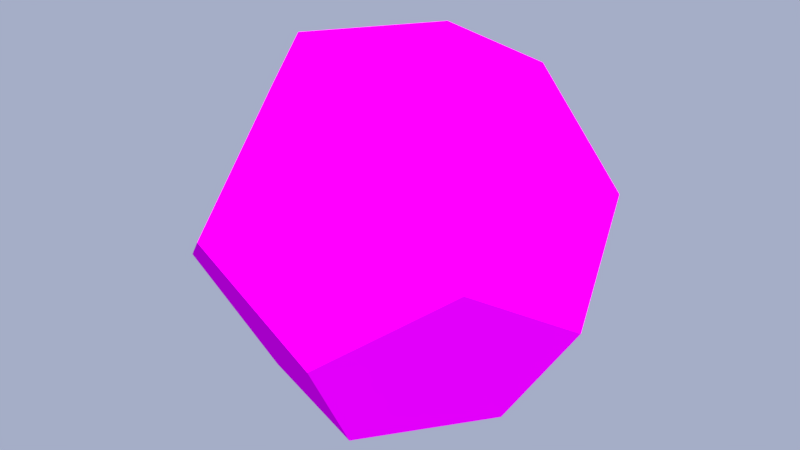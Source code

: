 # Source: st022.blend  (saved by Blender 3.1.7; exported with 4.5.12 LTS)
import bpy
from mathutils import Matrix  # noqa: F401  (used for matrix-valued properties, if any)

bpy.ops.wm.read_factory_settings(use_empty=True)
scene = bpy.context.scene
scene.name = 'level1_ref'

# ---- images (referenced by path relative to the original .blend; pixels are not part of the script)
import os
ASSET_DIR = os.environ.get("B2B_ASSET_DIR", "")  # directory of the original .blend (textures are referenced by path, not embedded)
HERE = os.path.dirname(os.path.abspath(__file__))  # packed textures are extracted next to this script under _unpacked/

def load_image(name, relpath, width, height, colorspace="sRGB"):
    """Load a texture the original file referenced (path relative to the .blend, or extracted next to this script)."""
    p = next((c for c in (os.path.join(HERE, relpath), os.path.join(ASSET_DIR, relpath)) if relpath and os.path.exists(c)), "")
    if p:
        img = bpy.data.images.load(p, check_existing=True)
        img.name = name
    else:  # same state as the original file: an image datablock whose file is absent (Cycles renders it pink)
        img = bpy.data.images.new(name, width, height)
        img.source = "FILE"
        img.filepath = "//" + (relpath or name)
    img.colorspace_settings.name = colorspace
    return img
img_check1_png = load_image('check1.png', 'check1.png', 1024, 1024, 'sRGB')
img_check2_png = load_image('check2.png', 'check2.png', 1024, 1024, 'sRGB')
img_check3_png = load_image('check3.png', 'check3.png', 1024, 1024, 'sRGB')
img_trim_png = load_image('trim.png', 'trim.png', 1024, 1024, 'sRGB')
img_ice2_png = load_image('ice2.png', 'ice2.png', 1024, 1024, 'sRGB')

# ---- materials (node trees are filled in below, after node groups)
mat_check = bpy.data.materials.new('check')
mat_check.alpha_threshold = 0.0
mat_check.use_backface_culling = True
mat_check.use_transparent_shadow = False
mat_check.diffuse_color = (0.4069, 0.8437, 0.8619, 1.0)
mat_check.roughness = 0.5
mat_check.specular_intensity = 0.0
mat_check2 = bpy.data.materials.new('check2')
mat_check2.alpha_threshold = 0.0
mat_check2.use_backface_culling = True
mat_check2.use_transparent_shadow = False
mat_check2.roughness = 0.5
mat_check2.specular_intensity = 0.0
mat_check3 = bpy.data.materials.new('check3')
mat_check3.alpha_threshold = 0.0
mat_check3.use_backface_culling = True
mat_check3.use_transparent_shadow = False
mat_check3.roughness = 0.5
mat_check3.specular_intensity = 0.0
mat_fill = bpy.data.materials.new('fill')
mat_fill.use_backface_culling = True
mat_fill.use_transparent_shadow = False
mat_fill.roughness = 0.5
mat_fill.specular_intensity = 0.0
mat_fill2 = bpy.data.materials.new('fill2')
mat_fill2.alpha_threshold = 0.0
mat_fill2.use_backface_culling = True
mat_fill2.use_transparent_shadow = False
mat_fill2.roughness = 0.5
mat_fill2.specular_intensity = 0.0

# ---- node groups
ng_auto_smooth = bpy.data.node_groups.new('Auto Smooth', 'GeometryNodeTree')
_s = ng_auto_smooth.interface.new_socket(name='Geometry', in_out='OUTPUT', socket_type='NodeSocketGeometry')
_s = ng_auto_smooth.interface.new_socket(name='Geometry', in_out='INPUT', socket_type='NodeSocketGeometry')
_s = ng_auto_smooth.interface.new_socket(name='Angle', in_out='INPUT', socket_type='NodeSocketFloat')
_s.subtype = 'ANGLE'
_s.min_value = 0.0
_s.max_value = 3.142
ng_auto_smooth.is_modifier = True
_N = ng_auto_smooth.nodes; _L = ng_auto_smooth.links
n0 = _N.new('NodeGroupOutput'); n0.name = 'Group Output'; n0.location = (480, -100)
n1 = _N.new('NodeGroupInput'); n1.name = 'Group Input'; n1.location = (-420, -300)
n2 = _N.new('NodeGroupInput'); n2.name = 'Group Input.001'; n2.location = (-60, -100)
n3 = _N.new('GeometryNodeSetShadeSmooth'); n3.name = 'Set Shade Smooth'; n3.location = (120, -100)
n3.domain = 'EDGE'
n4 = _N.new('GeometryNodeSetShadeSmooth'); n4.name = 'Set Shade Smooth.001'; n4.location = (300, -100)
n5 = _N.new('GeometryNodeInputMeshEdgeAngle'); n5.name = 'Edge Angle'; n5.location = (-420, -220)
n6 = _N.new('GeometryNodeInputEdgeSmooth'); n6.name = 'Is Edge Smooth'; n6.location = (-60, -160)
n7 = _N.new('GeometryNodeInputShadeSmooth'); n7.name = 'Is Face Smooth'; n7.location = (-240, -340)
n8 = _N.new('FunctionNodeBooleanMath'); n8.name = 'Boolean Math'; n8.location = (-60, -220)
n9 = _N.new('FunctionNodeCompare'); n9.name = 'Compare'; n9.location = (-240, -180)
n9.operation = 'LESS_EQUAL'
_L.new(n5.outputs[0], n9.inputs[0])
_L.new(n4.outputs[0], n0.inputs[0])
_L.new(n1.outputs[1], n9.inputs[1])
_L.new(n9.outputs[0], n8.inputs[0])
_L.new(n7.outputs[0], n8.inputs[1])
_L.new(n2.outputs[0], n3.inputs[0])
_L.new(n6.outputs[0], n3.inputs[1])
_L.new(n3.outputs[0], n4.inputs[0])
_L.new(n8.outputs[0], n3.inputs[2])
n0.is_active_output = True

# ---- material node trees
mat_check.use_nodes = True; mat_check.node_tree.nodes.clear()
_N = mat_check.node_tree.nodes; _L = mat_check.node_tree.links
n0 = _N.new('ShaderNodeValToRGB'); n0.name = 'ColorRamp'; n0.location = (0, -200)
while len(n0.color_ramp.elements) > 1: n0.color_ramp.elements.remove(n0.color_ramp.elements[-1])
n0.color_ramp.elements[0].position = 0.0; n0.color_ramp.elements[0].color = (0.0, 0.0, 0.0, 1.0)
_e = n0.color_ramp.elements.new(1.0); _e.color = (1.0, 1.0, 1.0, 1.0)
n1 = _N.new('ShaderNodeOutputMaterial'); n1.name = 'Material Output'; n1.location = (200, 10)
n2 = _N.new('ShaderNodeTexImage'); n2.name = 'grass1.png.001'; n2.location = (-450, 0)
n2.label = 'Image grass1.png.001'
n2.width = 140
n2.image = img_check1_png
n3 = _N.new('ShaderNodeTexCoord'); n3.name = 'Texture Coordinate'; n3.location = (-1000, 25)
n4 = _N.new('ShaderNodeMapping'); n4.name = 'Mapping: grass1.png.001'; n4.location = (-770, 0)
n4.label = 'Mapping: grass1.png.001'
n5 = _N.new('ShaderNodeBsdfPrincipled'); n5.name = 'Principled BSDF'; n5.location = (0, 0)
n5.distribution = 'GGX'
n5.subsurface_method = 'RANDOM_WALK_SKIN'
n5.inputs[3].default_value = 1.45
n5.inputs[13].default_value = 0.0
n5.inputs[27].default_value = (0.0, 0.0, 0.0, 1.0)
n5.inputs[28].default_value = 1.0
_L.new(n4.outputs[0], n2.inputs[0])
_L.new(n3.outputs[2], n4.inputs[0])
_L.new(n5.outputs[0], n1.inputs[0])
_L.new(n2.outputs[0], n5.inputs[0])
n1.is_active_output = True
mat_check2.use_nodes = True; mat_check2.node_tree.nodes.clear()
_N = mat_check2.node_tree.nodes; _L = mat_check2.node_tree.links
n0 = _N.new('ShaderNodeValToRGB'); n0.name = 'ColorRamp'; n0.location = (0, -200)
while len(n0.color_ramp.elements) > 1: n0.color_ramp.elements.remove(n0.color_ramp.elements[-1])
n0.color_ramp.elements[0].position = 0.0; n0.color_ramp.elements[0].color = (0.0, 0.0, 0.0, 1.0)
_e = n0.color_ramp.elements.new(1.0); _e.color = (1.0, 1.0, 1.0, 1.0)
n1 = _N.new('ShaderNodeOutputMaterial'); n1.name = 'Material Output'; n1.location = (200, 10)
n2 = _N.new('ShaderNodeTexImage'); n2.name = 'grass2.png'; n2.location = (-450, 0)
n2.label = 'Image grass2.png'
n2.width = 140
n2.image = img_check2_png
n3 = _N.new('ShaderNodeTexCoord'); n3.name = 'Texture Coordinate'; n3.location = (-1000, 25)
n4 = _N.new('ShaderNodeMapping'); n4.name = 'Mapping: grass2.png'; n4.location = (-770, 0)
n4.label = 'Mapping: grass2.png'
n5 = _N.new('ShaderNodeBsdfPrincipled'); n5.name = 'Principled BSDF'; n5.location = (0, 0)
n5.distribution = 'GGX'
n5.subsurface_method = 'RANDOM_WALK_SKIN'
n5.inputs[3].default_value = 1.45
n5.inputs[13].default_value = 0.0
n5.inputs[27].default_value = (0.0, 0.0, 0.0, 1.0)
n5.inputs[28].default_value = 1.0
_L.new(n4.outputs[0], n2.inputs[0])
_L.new(n3.outputs[2], n4.inputs[0])
_L.new(n5.outputs[0], n1.inputs[0])
_L.new(n2.outputs[0], n5.inputs[0])
n1.is_active_output = True
mat_check3.use_nodes = True; mat_check3.node_tree.nodes.clear()
_N = mat_check3.node_tree.nodes; _L = mat_check3.node_tree.links
n0 = _N.new('ShaderNodeValToRGB'); n0.name = 'ColorRamp'; n0.location = (0, -200)
while len(n0.color_ramp.elements) > 1: n0.color_ramp.elements.remove(n0.color_ramp.elements[-1])
n0.color_ramp.elements[0].position = 0.0; n0.color_ramp.elements[0].color = (0.0, 0.0, 0.0, 1.0)
_e = n0.color_ramp.elements.new(1.0); _e.color = (1.0, 1.0, 1.0, 1.0)
n1 = _N.new('ShaderNodeOutputMaterial'); n1.name = 'Material Output'; n1.location = (200, 10)
n2 = _N.new('ShaderNodeTexImage'); n2.name = 'grass3.png'; n2.location = (-450, 0)
n2.label = 'Image grass3.png'
n2.width = 140
n2.image = img_check3_png
n3 = _N.new('ShaderNodeTexCoord'); n3.name = 'Texture Coordinate'; n3.location = (-1000, 25)
n4 = _N.new('ShaderNodeMapping'); n4.name = 'Mapping: grass3.png'; n4.location = (-770, 0)
n4.label = 'Mapping: grass3.png'
n5 = _N.new('ShaderNodeBsdfPrincipled'); n5.name = 'Principled BSDF'; n5.location = (0, 0)
n5.distribution = 'GGX'
n5.subsurface_method = 'RANDOM_WALK_SKIN'
n5.inputs[3].default_value = 1.45
n5.inputs[13].default_value = 0.0
n5.inputs[27].default_value = (0.0, 0.0, 0.0, 1.0)
n5.inputs[28].default_value = 1.0
_L.new(n4.outputs[0], n2.inputs[0])
_L.new(n3.outputs[2], n4.inputs[0])
_L.new(n5.outputs[0], n1.inputs[0])
_L.new(n2.outputs[0], n5.inputs[0])
n1.is_active_output = True
mat_fill.use_nodes = True; mat_fill.node_tree.nodes.clear()
_N = mat_fill.node_tree.nodes; _L = mat_fill.node_tree.links
n0 = _N.new('ShaderNodeBsdfPrincipled'); n0.name = 'Principled BSDF'; n0.location = (10, 300)
n0.distribution = 'GGX'
n0.subsurface_method = 'RANDOM_WALK_SKIN'
n0.inputs[3].default_value = 1.45
n0.inputs[13].default_value = 0.0
n0.inputs[27].default_value = (0.0, 0.0, 0.0, 1.0)
n0.inputs[28].default_value = 1.0
n1 = _N.new('ShaderNodeOutputMaterial'); n1.name = 'Material Output'; n1.location = (300, 300)
n2 = _N.new('ShaderNodeTexImage'); n2.name = 'Image Texture'; n2.location = (-280, 280)
n2.image = img_trim_png
_L.new(n0.outputs[0], n1.inputs[0])
_L.new(n2.outputs[0], n0.inputs[0])
n1.is_active_output = True
mat_fill2.use_nodes = True; mat_fill2.node_tree.nodes.clear()
_N = mat_fill2.node_tree.nodes; _L = mat_fill2.node_tree.links
n0 = _N.new('ShaderNodeValToRGB'); n0.name = 'ColorRamp'; n0.location = (0, -200)
while len(n0.color_ramp.elements) > 1: n0.color_ramp.elements.remove(n0.color_ramp.elements[-1])
n0.color_ramp.elements[0].position = 0.0; n0.color_ramp.elements[0].color = (0.0, 0.0, 0.0, 1.0)
_e = n0.color_ramp.elements.new(1.0); _e.color = (1.0, 1.0, 1.0, 1.0)
n1 = _N.new('ShaderNodeOutputMaterial'); n1.name = 'Material Output'; n1.location = (200, 10)
n2 = _N.new('ShaderNodeTexImage'); n2.name = 'fill.png.001'; n2.location = (-450, 0)
n2.label = 'Image fill.png.001'
n2.width = 140
n2.image = img_ice2_png
n3 = _N.new('ShaderNodeTexCoord'); n3.name = 'Texture Coordinate'; n3.location = (-1000, 25)
n4 = _N.new('ShaderNodeMapping'); n4.name = 'Mapping: fill.png.001'; n4.location = (-770, 0)
n4.label = 'Mapping: fill.png.001'
n5 = _N.new('ShaderNodeBsdfPrincipled'); n5.name = 'Principled BSDF'; n5.location = (0, 0)
n5.distribution = 'GGX'
n5.subsurface_method = 'RANDOM_WALK_SKIN'
n5.inputs[3].default_value = 1.45
n5.inputs[13].default_value = 0.0
n5.inputs[27].default_value = (0.0, 0.0, 0.0, 1.0)
n5.inputs[28].default_value = 1.0
_L.new(n4.outputs[0], n2.inputs[0])
_L.new(n3.outputs[2], n4.inputs[0])
_L.new(n5.outputs[0], n1.inputs[0])
_L.new(n2.outputs[0], n5.inputs[0])
n1.is_active_output = True

# ---- world
world_world = bpy.data.worlds.new('World'); scene.world = world_world
world_world.use_nodes = True; world_world.node_tree.nodes.clear()
_N = world_world.node_tree.nodes; _L = world_world.node_tree.links
n0 = _N.new('ShaderNodeOutputWorld'); n0.name = 'World Output'; n0.location = (300, 300)
n1 = _N.new('ShaderNodeBackground'); n1.name = 'Background'; n1.location = (10, 300)
n1.inputs[0].default_value = (0.377, 0.421, 0.5705, 1.0)
_L.new(n1.outputs[0], n0.inputs[0])
n0.is_active_output = True
world_world.color = (0.05088, 0.05088, 0.05088)
world_world.use_sun_shadow = False
world_world.sun_shadow_jitter_overblur = 0.0
world_world.cycles.sampling_method = 'MANUAL'

# ---- lights
light_sun = bpy.data.lights.new('Sun', 'SUN')
light_sun.transmission_factor = 0.0
light_sun.angle = 0.05236
light_sun.energy = 5.0
light_sun.shadow_soft_size = 0.0625

# ---- meshes
me_cube_002 = bpy.data.meshes.new('Cube.002')
me_cube_002.from_pydata([(-2.0, 2.0, -0.125), (-2.0, 2.0, 0.0), (-2.0, -2.0, 0.0), (2.0, -2.0, 0.0), (2.0, 2.0, 0.0), (-1.875, 1.875, -0.375), (-1.875, -1.875, -0.375), (1.875, -1.875, -0.375), (1.875, 1.875, -0.375), (2.0, 2.0, -0.125), (2.0, -2.0, -0.125), (-2.0, -2.0, -0.125), (-2.183, -1.586, -3.527), (-2.183, 1.586, -3.527), (1.345, -4.15, -0.8313), (0.8297, -2.564, -3.53), (-3.527, -2.567, -0.8313), (0.8356, 2.562, -3.53), (-3.531, 2.562, -0.8313), (4.362, -0.003092, -0.8313), (2.694, -0.003108, -3.53), (1.345, 4.15, -0.8313), (-1.351, -4.148, 0.8313), (-1.345, 4.15, 0.8313), (-4.362, -0.003092, 0.8313), (-2.694, -0.003108, 3.53), (-0.8356, 2.562, 3.53), (2.182, 1.581, 3.53), (3.527, -2.567, 0.8313), (3.527, 2.567, 0.8313), (-0.834, -2.567, 3.527), (2.183, -1.586, 3.527)], [], [(2, 3, 4, 1), (0, 11, 2, 1), (11, 10, 3, 2), (10, 9, 4, 3), (9, 0, 1, 4), (6, 5, 8, 7), (9, 8, 5, 0), (11, 6, 7, 10), (10, 7, 8, 9), (0, 5, 6, 11), (12, 13, 17, 20, 15), (20, 19, 28, 14, 15), (12, 15, 14, 22, 16), (13, 12, 16, 24, 18), (17, 13, 18, 23, 21), (19, 20, 17, 21, 29), (22, 14, 28, 31, 30), (24, 16, 22, 30, 25), (23, 18, 24, 25, 26), (29, 21, 23, 26, 27), (28, 19, 29, 27, 31), (30, 31, 27, 26, 25)])
me_cube_002.polygons.foreach_set('material_index', [0, 3, 3, 3, 3, 4, 3, 3, 3, 3, 0, 0, 0, 0, 0, 0, 0, 0, 0, 0, 0, 0])
_uv = me_cube_002.uv_layers.new(name='UVMap')
_uv.uv.foreach_set('vector', [-0.25, -0.25, 0.75, -0.25, 0.75, 0.75, -0.25, 0.75, 1.5, 0.4375, -0.5, 0.4375, -0.5, 0.5, 1.5, 0.5, -0.5, 0.4375, 1.5, 0.4375, 1.5, 0.5, -0.5, 0.5, -0.5, 0.4375, 1.5, 0.4375, 1.5, 0.5, -0.5, 0.5, 1.5, 0.4375, -0.5, 0.4375, -0.5, 0.5, 1.5, 0.5, -0.4375, -0.4375, -0.4375, 1.438, 1.438, 1.438, 1.438, -0.4375, 1.5, 0.4375, 1.438, 0.3125, -0.4375, 0.3125, -0.5, 0.4375, -0.5, 0.4375, -0.4375, 0.3125, 1.438, 0.3125, 1.5, 0.4375, -0.5, 0.4375, -0.4375, 0.3125, 1.438, 0.3125, 1.5, 0.4375, 1.5, 0.4375, 1.438, 0.3125, -0.4375, 0.3125, -0.5, 0.4375, -0.2958, -0.1466, -0.2958, 0.6466, 0.4589, 0.8904, 0.9236, 0.2492, 0.4574, -0.3909, 0.2492, -0.6325, 0.2492, 0.04216, -0.3916, 0.4578, -0.7874, 0.04216, -0.3909, -0.6325, -0.2958, -0.6317, 0.4574, -0.6325, 0.5863, 0.04216, -0.08774, 0.4578, -0.6319, 0.04216, 0.6466, -0.6317, -0.1466, -0.6317, -0.3916, 0.04216, 0.2492, 0.4578, 0.8904, 0.04216, 0.4589, -0.6325, -0.2958, -0.6317, -0.6328, 0.04216, -0.08627, 0.4578, 0.5863, 0.04216, 0.2492, 0.04216, 0.2492, -0.6325, 0.8904, -0.6325, 1.287, 0.04216, 0.8916, 0.4578, -0.08774, 0.4578, 0.5863, 0.04216, 1.132, 0.4578, 0.7958, 1.132, 0.04151, 1.132, 0.2492, 0.4578, -0.3916, 0.04216, -0.787, 0.4578, -0.3917, 1.132, 0.2492, 1.133, 1.287, 0.4578, 0.8904, 0.04216, 0.2492, 0.4578, 0.2492, 1.133, 0.8904, 1.133, 1.132, 0.4578, 0.5863, 0.04216, -0.08627, 0.4578, 0.0411, 1.133, 0.7954, 1.133, -0.3916, 0.4578, 0.2492, 0.04216, 0.8916, 0.4578, 0.6453, 1.133, -0.1466, 1.132, 0.04151, -0.3917, 0.7958, -0.1466, 0.7954, 0.6453, 0.0411, 0.8904, -0.4236, 0.2492])
me_cube_002.materials.append(mat_check)
me_cube_002.materials.append(mat_check2)
me_cube_002.materials.append(mat_check3)
me_cube_002.materials.append(mat_fill)
me_cube_002.materials.append(mat_fill2)
me_cube_002.use_remesh_preserve_volume = False
me_cube_002.use_remesh_preserve_attributes = False
me_cube_002.use_mirror_vertex_groups = False
me_cube_002.update()

# ---- objects
ob_sun = bpy.data.objects.new('Sun', light_sun)
ob_cube_001 = bpy.data.objects.new('Cube.001', me_cube_002)

# ---- transforms, parenting, visibility, modifiers, constraints
ob_sun.location = (2.363e+04, -5846.0, 9605.0)
ob_sun.rotation_euler = (0.1275, 0.7064, -0.295)
ob_sun.lineart.crease_threshold = 0.0
ob_cube_001.location = (0.0, 0.0, 0.0)
ob_cube_001.rotation_mode = 'QUATERNION'
ob_cube_001.rotation_quaternion = (1.0, 0.0, 0.0, 0.0)
ob_cube_001.lineart.crease_threshold = 0.0
_m = ob_cube_001.modifiers.new('Auto Smooth', 'NODES')
_m.node_group = ng_auto_smooth
_gi = [s.identifier for s in ng_auto_smooth.interface.items_tree if s.item_type == 'SOCKET' and s.in_out == 'INPUT']
_m[_gi[1]] = 0.2618  # Angle

# ---- collection membership
scene.collection.objects.link(ob_sun)
scene.collection.objects.link(ob_cube_001)

# ---- scene / render settings (as saved in the file)
scene.frame_start = 1; scene.frame_end = 250; scene.frame_set(0)
scene.render.engine = 'BLENDER_EEVEE_NEXT'
scene.render.resolution_percentage = 50
scene.render.dither_intensity = 0.0
scene.render.line_thickness = 208.0
scene.cycles.use_denoising = False
scene.cycles.sampling_pattern = 'TABULATED_SOBOL'
scene.cycles.use_light_tree = False
scene.cycles.blur_glossy = 0.0
scene.cycles.sample_clamp_indirect = 0.0
scene.eevee.taa_samples = 64
scene.eevee.use_gtao = True
scene.eevee.gtao_quality = 1.0
scene.eevee.gtao_distance = 1.0
scene.eevee.fast_gi_quality = 1.0
scene.view_settings.look = 'Medium Contrast'
scene.view_settings.view_transform = 'Standard'
bpy.context.view_layer.update()

# ---- added for rendering (the .blend has no active camera): camera
cam_auto = bpy.data.cameras.new('AutoCamera')
cam_auto.lens = 50.0
cam_auto.sensor_width = 36.0
cam_auto.clip_end = 1000.0
ob_auto_camera = bpy.data.objects.new('AutoCamera', cam_auto)
scene.collection.objects.link(ob_auto_camera)
ob_auto_camera.location = (12.915, -15.498, 10.332)
ob_auto_camera.rotation_euler = (1.09748, -7.21219e-08, 0.694738)
scene.camera = ob_auto_camera
bpy.context.view_layer.update()
